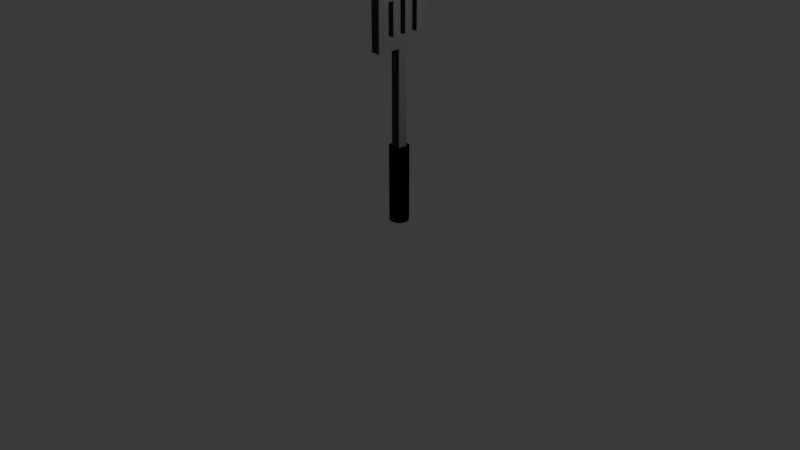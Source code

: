 # Source: Spatula.blend  (saved by Blender 4.0.36; exported with 4.5.12 LTS)
import bpy
from mathutils import Matrix  # noqa: F401  (used for matrix-valued properties, if any)

bpy.ops.wm.read_factory_settings(use_empty=True)
scene = bpy.context.scene
scene.name = 'Scene'

# ---- collections
col_collection = bpy.data.collections.new('Collection'); scene.collection.children.link(col_collection)

# ---- materials (node trees are filled in below, after node groups)
mat_material_001 = bpy.data.materials.new('Material.001')
mat_material_001.use_transparent_shadow = False
mat_material_001.diffuse_color = (0.0, 0.0, 0.0, 1.0)
mat_material = bpy.data.materials.new('Material')
mat_material.alpha_threshold = 0.0
mat_material.use_transparent_shadow = False
mat_material.diffuse_color = (0.08408, 0.08408, 0.08408, 1.0)
mat_material.roughness = 0.5
mat_material.line_color = (0.0, 0.0, 0.0, 1.0)

# ---- material node trees

# ---- world
world_world = bpy.data.worlds.new('World'); scene.world = world_world
world_world.use_nodes = True; world_world.node_tree.nodes.clear()
_N = world_world.node_tree.nodes; _L = world_world.node_tree.links
n0 = _N.new('ShaderNodeOutputWorld'); n0.name = 'World Output'; n0.location = (300, 300)
n1 = _N.new('ShaderNodeBackground'); n1.name = 'Background'; n1.location = (10, 300)
n1.inputs[0].default_value = (0.05088, 0.05088, 0.05088, 1.0)
_L.new(n1.outputs[0], n0.inputs[0])
n0.is_active_output = True
world_world.color = (0.05088, 0.05088, 0.05088)
world_world.use_sun_shadow = False
world_world.sun_shadow_jitter_overblur = 0.0

# ---- cameras
cam_camera = bpy.data.cameras.new('Camera')
cam_camera.clip_end = 100.0
cam_camera.ortho_scale = 7.314

# ---- lights
light_light = bpy.data.lights.new('Light', 'POINT')
light_light.transmission_factor = 0.0
light_light.use_soft_falloff = False
light_light.energy = 1000.0
light_light.shadow_soft_size = 0.1
light_light.shadow_maximum_resolution = 0.006
light_light.use_absolute_resolution = True

# ---- meshes
me_cylinder_001 = bpy.data.meshes.new('Cylinder.001')
me_cylinder_001.from_pydata([(0.0, 1.0, -1.0), (0.0, 1.0, 1.0), (0.1951, 0.9808, -1.0), (0.1951, 0.9808, 1.0), (0.3827, 0.9239, -1.0), (0.3827, 0.9239, 1.0), (0.5556, 0.8315, -1.0), (0.5556, 0.8315, 1.0), (0.7071, 0.7071, -1.0), (0.7071, 0.7071, 1.0), (0.8315, 0.5556, -1.0), (0.8315, 0.5556, 1.0), (0.9239, 0.3827, -1.0), (0.9239, 0.3827, 1.0), (0.9808, 0.1951, -1.0), (0.9808, 0.1951, 1.0), (1.0, 0.0, -1.0), (1.0, 0.0, 1.0), (0.9808, -0.1951, -1.0), (0.9808, -0.1951, 1.0), (0.9239, -0.3827, -1.0), (0.9239, -0.3827, 1.0), (0.8315, -0.5556, -1.0), (0.8315, -0.5556, 1.0), (0.7071, -0.7071, -1.0), (0.7071, -0.7071, 1.0), (0.5556, -0.8315, -1.0), (0.5556, -0.8315, 1.0), (0.3827, -0.9239, -1.0), (0.3827, -0.9239, 1.0), (0.1951, -0.9808, -1.0), (0.1951, -0.9808, 1.0), (0.0, -1.0, -1.0), (0.0, -1.0, 1.0), (-0.1951, -0.9808, -1.0), (-0.1951, -0.9808, 1.0), (-0.3827, -0.9239, -1.0), (-0.3827, -0.9239, 1.0), (-0.5556, -0.8315, -1.0), (-0.5556, -0.8315, 1.0), (-0.7071, -0.7071, -1.0), (-0.7071, -0.7071, 1.0), (-0.8315, -0.5556, -1.0), (-0.8315, -0.5556, 1.0), (-0.9239, -0.3827, -1.0), (-0.9239, -0.3827, 1.0), (-0.9808, -0.1951, -1.0), (-0.9808, -0.1951, 1.0), (-1.0, 0.0, -1.0), (-1.0, 0.0, 1.0), (-0.9808, 0.1951, -1.0), (-0.9808, 0.1951, 1.0), (-0.9239, 0.3827, -1.0), (-0.9239, 0.3827, 1.0), (-0.8315, 0.5556, -1.0), (-0.8315, 0.5556, 1.0), (-0.7071, 0.7071, -1.0), (-0.7071, 0.7071, 1.0), (-0.5556, 0.8315, -1.0), (-0.5556, 0.8315, 1.0), (-0.3827, 0.9239, -1.0), (-0.3827, 0.9239, 1.0), (-0.1951, 0.9808, -1.0), (-0.1951, 0.9808, 1.0)], [], [(0, 1, 3, 2), (2, 3, 5, 4), (4, 5, 7, 6), (6, 7, 9, 8), (8, 9, 11, 10), (10, 11, 13, 12), (12, 13, 15, 14), (14, 15, 17, 16), (16, 17, 19, 18), (18, 19, 21, 20), (20, 21, 23, 22), (22, 23, 25, 24), (24, 25, 27, 26), (26, 27, 29, 28), (28, 29, 31, 30), (30, 31, 33, 32), (32, 33, 35, 34), (34, 35, 37, 36), (36, 37, 39, 38), (38, 39, 41, 40), (40, 41, 43, 42), (42, 43, 45, 44), (44, 45, 47, 46), (46, 47, 49, 48), (48, 49, 51, 50), (50, 51, 53, 52), (52, 53, 55, 54), (54, 55, 57, 56), (56, 57, 59, 58), (58, 59, 61, 60), (3, 1, 63, 61, 59, 57, 55, 53, 51, 49, 47, 45, 43, 41, 39, 37, 35, 33, 31, 29, 27, 25, 23, 21, 19, 17, 15, 13, 11, 9, 7, 5), (60, 61, 63, 62), (62, 63, 1, 0), (0, 2, 4, 6, 8, 10, 12, 14, 16, 18, 20, 22, 24, 26, 28, 30, 32, 34, 36, 38, 40, 42, 44, 46, 48, 50, 52, 54, 56, 58, 60, 62)])
_uv = me_cylinder_001.uv_layers.new(name='UVMap')
_uv.uv.foreach_set('vector', [1.0, 0.5, 1.0, 1.0, 0.9688, 1.0, 0.9688, 0.5, 0.9688, 0.5, 0.9688, 1.0, 0.9375, 1.0, 0.9375, 0.5, 0.9375, 0.5, 0.9375, 1.0, 0.9062, 1.0, 0.9062, 0.5, 0.9062, 0.5, 0.9062, 1.0, 0.875, 1.0, 0.875, 0.5, 0.875, 0.5, 0.875, 1.0, 0.8438, 1.0, 0.8438, 0.5, 0.8438, 0.5, 0.8438, 1.0, 0.8125, 1.0, 0.8125, 0.5, 0.8125, 0.5, 0.8125, 1.0, 0.7812, 1.0, 0.7812, 0.5, 0.7812, 0.5, 0.7812, 1.0, 0.75, 1.0, 0.75, 0.5, 0.75, 0.5, 0.75, 1.0, 0.7188, 1.0, 0.7188, 0.5, 0.7188, 0.5, 0.7188, 1.0, 0.6875, 1.0, 0.6875, 0.5, 0.6875, 0.5, 0.6875, 1.0, 0.6562, 1.0, 0.6562, 0.5, 0.6562, 0.5, 0.6562, 1.0, 0.625, 1.0, 0.625, 0.5, 0.625, 0.5, 0.625, 1.0, 0.5938, 1.0, 0.5938, 0.5, 0.5938, 0.5, 0.5938, 1.0, 0.5625, 1.0, 0.5625, 0.5, 0.5625, 0.5, 0.5625, 1.0, 0.5312, 1.0, 0.5312, 0.5, 0.5312, 0.5, 0.5312, 1.0, 0.5, 1.0, 0.5, 0.5, 0.5, 0.5, 0.5, 1.0, 0.4688, 1.0, 0.4688, 0.5, 0.4688, 0.5, 0.4688, 1.0, 0.4375, 1.0, 0.4375, 0.5, 0.4375, 0.5, 0.4375, 1.0, 0.4062, 1.0, 0.4062, 0.5, 0.4062, 0.5, 0.4062, 1.0, 0.375, 1.0, 0.375, 0.5, 0.375, 0.5, 0.375, 1.0, 0.3438, 1.0, 0.3438, 0.5, 0.3438, 0.5, 0.3438, 1.0, 0.3125, 1.0, 0.3125, 0.5, 0.3125, 0.5, 0.3125, 1.0, 0.2812, 1.0, 0.2812, 0.5, 0.2812, 0.5, 0.2812, 1.0, 0.25, 1.0, 0.25, 0.5, 0.25, 0.5, 0.25, 1.0, 0.2188, 1.0, 0.2188, 0.5, 0.2188, 0.5, 0.2188, 1.0, 0.1875, 1.0, 0.1875, 0.5, 0.1875, 0.5, 0.1875, 1.0, 0.1562, 1.0, 0.1562, 0.5, 0.1562, 0.5, 0.1562, 1.0, 0.125, 1.0, 0.125, 0.5, 0.125, 0.5, 0.125, 1.0, 0.09375, 1.0, 0.09375, 0.5, 0.09375, 0.5, 0.09375, 1.0, 0.0625, 1.0, 0.0625, 0.5, 0.2968, 0.4854, 0.25, 0.49, 0.2032, 0.4854, 0.1582, 0.4717, 0.1167, 0.4496, 0.08029, 0.4197, 0.05045, 0.3833, 0.02827, 0.3418, 0.01461, 0.2968, 0.01, 0.25, 0.01461, 0.2032, 0.02827, 0.1582, 0.05045, 0.1167, 0.08029, 0.08029, 0.1167, 0.05045, 0.1582, 0.02827, 0.2032, 0.01461, 0.25, 0.01, 0.2968, 0.01461, 0.3418, 0.02827, 0.3833, 0.05045, 0.4197, 0.08029, 0.4496, 0.1167, 0.4717, 0.1582, 0.4854, 0.2032, 0.49, 0.25, 0.4854, 0.2968, 0.4717, 0.3418, 0.4496, 0.3833, 0.4197, 0.4197, 0.3833, 0.4496, 0.3418, 0.4717, 0.0625, 0.5, 0.0625, 1.0, 0.03125, 1.0, 0.03125, 0.5, 0.03125, 0.5, 0.03125, 1.0, 0.0, 1.0, 0.0, 0.5, 0.75, 0.49, 0.7968, 0.4854, 0.8418, 0.4717, 0.8833, 0.4496, 0.9197, 0.4197, 0.9496, 0.3833, 0.9717, 0.3418, 0.9854, 0.2968, 0.99, 0.25, 0.9854, 0.2032, 0.9717, 0.1582, 0.9496, 0.1167, 0.9197, 0.08029, 0.8833, 0.05045, 0.8418, 0.02827, 0.7968, 0.01461, 0.75, 0.01, 0.7032, 0.01461, 0.6582, 0.02827, 0.6167, 0.05045, 0.5803, 0.08029, 0.5504, 0.1167, 0.5283, 0.1582, 0.5146, 0.2032, 0.51, 0.25, 0.5146, 0.2968, 0.5283, 0.3418, 0.5504, 0.3833, 0.5803, 0.4197, 0.6167, 0.4496, 0.6582, 0.4717, 0.7032, 0.4854])
me_cylinder_001.materials.append(mat_material_001)
me_cylinder_001.update()
me_cube_001 = bpy.data.meshes.new('Cube.001')
me_cube_001.from_pydata([(-1.0, -1.0, -1.0), (-1.0, -1.0, 1.0), (-1.0, 1.0, -1.0), (-1.0, 1.0, 1.0), (1.0, -1.0, -1.0), (1.0, -1.0, 1.0), (1.0, 1.0, -1.0), (1.0, 1.0, 1.0), (-1.0, -6.0, 1.0), (-1.0, -6.0, 2.2), (-1.0, 6.0, 1.0), (-1.0, 6.0, 2.2), (1.0, -6.0, 1.0), (1.0, -6.0, 2.2), (1.0, 6.0, 1.0), (1.0, 6.0, 2.2), (-1.0, -3.6, 1.26), (-1.0, -3.6, 1.94), (-1.0, -2.4, 1.94), (-1.0, -2.4, 1.26), (1.0, -2.4, 1.94), (1.0, -3.6, 1.26), (1.0, -3.6, 1.94), (1.0, -2.4, 1.26), (-1.0, -0.6, 1.26), (-1.0, 0.6, 1.26), (-1.0, -0.6, 1.94), (-1.0, 0.6, 1.94), (1.0, -0.6, 1.94), (1.0, 0.6, 1.94), (1.0, -0.6, 1.26), (1.0, 0.6, 1.26), (-1.0, 2.4, 1.26), (-1.0, 3.6, 1.26), (-1.0, 2.4, 1.94), (-1.0, 3.6, 1.94), (1.0, 2.4, 1.94), (1.0, 3.6, 1.94), (1.0, 2.4, 1.26), (1.0, 3.6, 1.26)], [], [(0, 1, 3, 2), (2, 3, 7, 6), (6, 7, 5, 4), (4, 5, 1, 0), (2, 6, 4, 0), (7, 3, 1, 5), (16, 8, 9, 17), (9, 11, 10, 8, 16, 19, 24, 25, 32, 33, 35, 34, 27, 26, 18, 17), (32, 25, 27, 34), (24, 19, 18, 26), (10, 11, 15, 14), (22, 13, 12, 21), (23, 21, 12, 14, 15, 13, 22, 20, 28, 29, 36, 37, 39, 38, 31, 30), (36, 29, 31, 38), (28, 20, 23, 30), (12, 13, 9, 8), (10, 14, 12, 8), (15, 11, 9, 13), (20, 18, 19, 23), (21, 16, 17, 22), (19, 16, 21, 23), (17, 18, 20, 22), (27, 25, 31, 29), (30, 24, 26, 28), (25, 24, 30, 31), (27, 29, 28, 26), (37, 35, 33, 39), (38, 32, 34, 36), (33, 32, 38, 39), (35, 37, 36, 34)])
_uv = me_cube_001.uv_layers.new(name='UVMap')
_uv.uv.foreach_set('vector', [0.375, 0.0, 0.625, 0.0, 0.625, 0.25, 0.375, 0.25, 0.375, 0.25, 0.625, 0.25, 0.625, 0.5, 0.375, 0.5, 0.375, 0.5, 0.625, 0.5, 0.625, 0.75, 0.375, 0.75, 0.375, 0.75, 0.625, 0.75, 0.625, 1.0, 0.375, 1.0, 0.125, 0.5, 0.375, 0.5, 0.375, 0.75, 0.125, 0.75, 0.625, 0.5, 0.875, 0.5, 0.875, 0.75, 0.625, 0.75, 0.4292, 0.05, 0.375, 0.0, 0.625, 0.0, 0.5708, 0.05, 0.625, 0.0, 0.625, 0.25, 0.375, 0.25, 0.375, 0.0, 0.4292, 0.05, 0.4292, 0.075, 0.4292, 0.1125, 0.4292, 0.1375, 0.4292, 0.175, 0.4292, 0.2, 0.5708, 0.2, 0.5708, 0.175, 0.5708, 0.1375, 0.5708, 0.1125, 0.5708, 0.075, 0.5708, 0.05, 0.4292, 0.175, 0.4292, 0.1375, 0.5708, 0.1375, 0.5708, 0.175, 0.4292, 0.1125, 0.4292, 0.075, 0.5708, 0.075, 0.5708, 0.1125, 0.375, 0.25, 0.625, 0.25, 0.625, 0.5, 0.375, 0.5, 0.5708, 0.7, 0.625, 0.75, 0.375, 0.75, 0.4292, 0.7, 0.4292, 0.675, 0.4292, 0.7, 0.375, 0.75, 0.375, 0.5, 0.625, 0.5, 0.625, 0.75, 0.5708, 0.7, 0.5708, 0.675, 0.5708, 0.6375, 0.5708, 0.6125, 0.5708, 0.575, 0.5708, 0.55, 0.4292, 0.55, 0.4292, 0.575, 0.4292, 0.6125, 0.4292, 0.6375, 0.5708, 0.575, 0.5708, 0.6125, 0.4292, 0.6125, 0.4292, 0.575, 0.5708, 0.6375, 0.5708, 0.675, 0.4292, 0.675, 0.4292, 0.6375, 0.375, 0.75, 0.625, 0.75, 0.625, 1.0, 0.375, 1.0, 0.125, 0.5, 0.375, 0.5, 0.375, 0.75, 0.125, 0.75, 0.625, 0.5, 0.875, 0.5, 0.875, 0.75, 0.625, 0.75, 0.625, 0.4375, 0.625, 0.3125, 0.375, 0.3125, 0.375, 0.4375, 0.375, 0.8125, 0.375, 0.9375, 0.625, 0.9375, 0.625, 0.8125, 0.1875, 0.5, 0.1875, 0.75, 0.3125, 0.75, 0.3125, 0.5, 0.8125, 0.75, 0.8125, 0.5, 0.6875, 0.5, 0.6875, 0.75, 0.625, 0.3125, 0.375, 0.3125, 0.375, 0.4375, 0.625, 0.4375, 0.375, 0.8125, 0.375, 0.9375, 0.625, 0.9375, 0.625, 0.8125, 0.1875, 0.5, 0.1875, 0.75, 0.3125, 0.75, 0.3125, 0.5, 0.8125, 0.5, 0.6875, 0.5, 0.6875, 0.75, 0.8125, 0.75, 0.625, 0.4375, 0.625, 0.3125, 0.375, 0.3125, 0.375, 0.4375, 0.375, 0.8125, 0.375, 0.9375, 0.625, 0.9375, 0.625, 0.8125, 0.1875, 0.5, 0.1875, 0.75, 0.3125, 0.75, 0.3125, 0.5, 0.8125, 0.5, 0.6875, 0.5, 0.6875, 0.75, 0.8125, 0.75])
me_cube_001.materials.append(mat_material)
me_cube_001.update()

# ---- objects
ob_light = bpy.data.objects.new('Light', light_light)
ob_camera = bpy.data.objects.new('Camera', cam_camera)
ob_spatula_handle = bpy.data.objects.new('Spatula Handle', me_cylinder_001)
ob_spatula_1 = bpy.data.objects.new('Spatula(1)', me_cube_001)

# ---- transforms, parenting, visibility, modifiers, constraints
ob_light.location = (4.076, 1.005, 5.904)
ob_light.rotation_euler = (0.6503, 0.05522, 1.866)
ob_light.lock_rotations_4d = False
ob_light.empty_display_type = 'ARROWS'
ob_light.color = (0.0, 0.0, 0.0, 0.0)
ob_light.lineart.crease_threshold = 0.0
ob_camera.location = (7.359, -6.926, 4.958)
ob_camera.rotation_euler = (1.109, 0.0, 0.8149)
ob_camera.lock_rotations_4d = False
ob_camera.empty_display_type = 'ARROWS'
ob_camera.color = (0.0, 0.0, 0.0, 0.0)
ob_camera.display_type = 'WIRE'
ob_camera.lineart.crease_threshold = 0.0
ob_spatula_handle.location = (0.0, 0.0, 0.4)
ob_spatula_handle.scale = (0.1, 0.1, 0.4)
ob_spatula_1.location = (0.0, 0.0, 1.3)
ob_spatula_1.scale = (0.05, 0.05, 0.5)

# ---- collection membership
col_collection.objects.link(ob_light)
col_collection.objects.link(ob_camera)
col_collection.objects.link(ob_spatula_handle)
col_collection.objects.link(ob_spatula_1)

# ---- scene / render settings (as saved in the file)
scene.camera = ob_camera
scene.frame_start = 1; scene.frame_end = 250; scene.frame_set(1)
scene.render.engine = 'BLENDER_EEVEE_NEXT'
scene.cycles.sampling_pattern = 'TABULATED_SOBOL'
bpy.context.view_layer.update()
